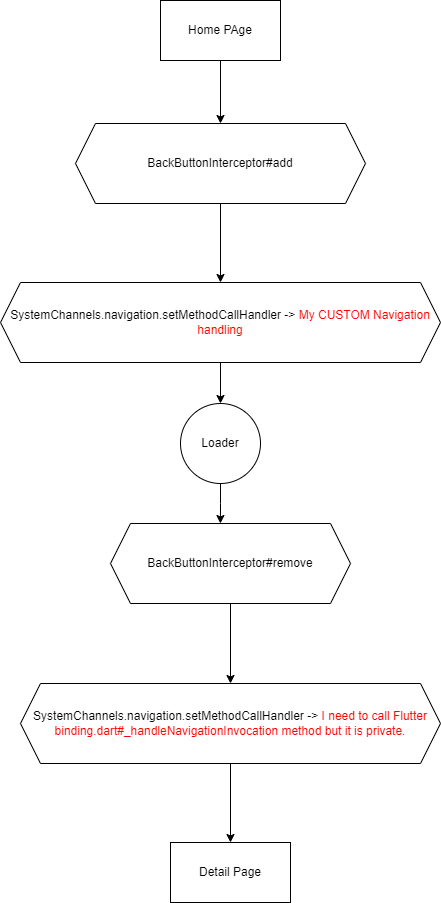

The diagram above was exported from draw.io. Its source (the exported page's mxGraphModel, read from the mxfile embedded in the PNG):
<mxGraphModel dx="2074" dy="1110" grid="1" gridSize="10" guides="1" tooltips="1" connect="1" arrows="1" fold="1" page="1" pageScale="1" pageWidth="850" pageHeight="1100" math="0" shadow="0">
  <root>
    <mxCell id="0" />
    <mxCell id="1" parent="0" />
    <mxCell id="FPz95HE4Kpzlo7fcSBqa-1" value="Home PAge" style="rounded=0;whiteSpace=wrap;html=1;" vertex="1" parent="1">
      <mxGeometry x="341" y="78" width="120" height="60" as="geometry" />
    </mxCell>
    <mxCell id="FPz95HE4Kpzlo7fcSBqa-2" value="Detail Page" style="rounded=0;whiteSpace=wrap;html=1;" vertex="1" parent="1">
      <mxGeometry x="351" y="920" width="120" height="60" as="geometry" />
    </mxCell>
    <mxCell id="FPz95HE4Kpzlo7fcSBqa-4" value="Loader" style="ellipse;whiteSpace=wrap;html=1;rounded=0;" vertex="1" parent="1">
      <mxGeometry x="361" y="481" width="80" height="80" as="geometry" />
    </mxCell>
    <mxCell id="FPz95HE4Kpzlo7fcSBqa-16" style="edgeStyle=orthogonalEdgeStyle;rounded=0;orthogonalLoop=1;jettySize=auto;html=1;entryX=0.5;entryY=0;entryDx=0;entryDy=0;" edge="1" parent="1" source="FPz95HE4Kpzlo7fcSBqa-7" target="FPz95HE4Kpzlo7fcSBqa-8">
      <mxGeometry relative="1" as="geometry" />
    </mxCell>
    <mxCell id="FPz95HE4Kpzlo7fcSBqa-7" value="BackButtonInterceptor#add" style="shape=hexagon;perimeter=hexagonPerimeter2;whiteSpace=wrap;html=1;fixedSize=1;" vertex="1" parent="1">
      <mxGeometry x="256" y="201" width="290" height="80" as="geometry" />
    </mxCell>
    <mxCell id="FPz95HE4Kpzlo7fcSBqa-11" style="edgeStyle=orthogonalEdgeStyle;rounded=0;orthogonalLoop=1;jettySize=auto;html=1;" edge="1" parent="1" source="FPz95HE4Kpzlo7fcSBqa-8" target="FPz95HE4Kpzlo7fcSBqa-4">
      <mxGeometry relative="1" as="geometry" />
    </mxCell>
    <mxCell id="FPz95HE4Kpzlo7fcSBqa-8" value="SystemChannels.navigation.setMethodCallHandler -&amp;gt; &lt;font color=&quot;#ff0000&quot;&gt;My CUSTOM Navigation handling&lt;/font&gt;" style="shape=hexagon;perimeter=hexagonPerimeter2;whiteSpace=wrap;html=1;fixedSize=1;" vertex="1" parent="1">
      <mxGeometry x="181" y="360" width="440" height="80" as="geometry" />
    </mxCell>
    <mxCell id="FPz95HE4Kpzlo7fcSBqa-9" style="edgeStyle=orthogonalEdgeStyle;rounded=0;orthogonalLoop=1;jettySize=auto;html=1;entryX=0.5;entryY=0;entryDx=0;entryDy=0;" edge="1" parent="1" source="FPz95HE4Kpzlo7fcSBqa-1" target="FPz95HE4Kpzlo7fcSBqa-7">
      <mxGeometry relative="1" as="geometry" />
    </mxCell>
    <mxCell id="FPz95HE4Kpzlo7fcSBqa-12" value="BackButtonInterceptor#remove" style="shape=hexagon;perimeter=hexagonPerimeter2;whiteSpace=wrap;html=1;fixedSize=1;" vertex="1" parent="1">
      <mxGeometry x="291" y="601" width="240" height="80" as="geometry" />
    </mxCell>
    <mxCell id="FPz95HE4Kpzlo7fcSBqa-17" style="edgeStyle=orthogonalEdgeStyle;rounded=0;orthogonalLoop=1;jettySize=auto;html=1;" edge="1" parent="1" source="FPz95HE4Kpzlo7fcSBqa-13" target="FPz95HE4Kpzlo7fcSBqa-2">
      <mxGeometry relative="1" as="geometry" />
    </mxCell>
    <mxCell id="FPz95HE4Kpzlo7fcSBqa-13" value="SystemChannels.navigation.setMethodCallHandler -&amp;gt;&amp;nbsp;&lt;font style=&quot;border-color: var(--border-color);&quot; color=&quot;#ff0000&quot;&gt;I need to call Flutter binding.dart#&lt;/font&gt;&lt;font color=&quot;#ff0000&quot;&gt;_handleNavigationInvocation method but it is private.&lt;/font&gt;" style="shape=hexagon;perimeter=hexagonPerimeter2;whiteSpace=wrap;html=1;fixedSize=1;" vertex="1" parent="1">
      <mxGeometry x="201" y="761" width="420" height="80" as="geometry" />
    </mxCell>
    <mxCell id="FPz95HE4Kpzlo7fcSBqa-14" style="edgeStyle=orthogonalEdgeStyle;rounded=0;orthogonalLoop=1;jettySize=auto;html=1;entryX=0.458;entryY=0;entryDx=0;entryDy=0;entryPerimeter=0;" edge="1" parent="1" source="FPz95HE4Kpzlo7fcSBqa-4" target="FPz95HE4Kpzlo7fcSBqa-12">
      <mxGeometry relative="1" as="geometry" />
    </mxCell>
    <mxCell id="FPz95HE4Kpzlo7fcSBqa-15" style="edgeStyle=orthogonalEdgeStyle;rounded=0;orthogonalLoop=1;jettySize=auto;html=1;entryX=0.5;entryY=0;entryDx=0;entryDy=0;" edge="1" parent="1" source="FPz95HE4Kpzlo7fcSBqa-12" target="FPz95HE4Kpzlo7fcSBqa-13">
      <mxGeometry relative="1" as="geometry">
        <mxPoint x="322.03999999999996" y="820" as="targetPoint" />
      </mxGeometry>
    </mxCell>
  </root>
</mxGraphModel>